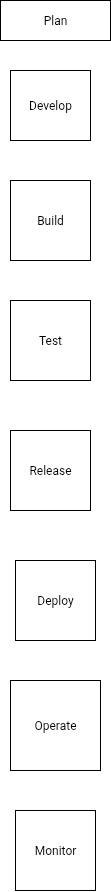

The diagram above was exported from draw.io. Its source (the exported page's mxGraphModel, read from the mxfile embedded in the PNG):
<mxGraphModel dx="231" dy="861" grid="1" gridSize="10" guides="1" tooltips="1" connect="1" arrows="1" fold="1" page="1" pageScale="1" pageWidth="827" pageHeight="1169" math="0" shadow="0">
  <root>
    <mxCell id="0" />
    <mxCell id="1" parent="0" />
    <mxCell id="o6AcYGmSMoLKnq0H6vu7-1" value="Develop" style="rounded=0;whiteSpace=wrap;html=1;" parent="1" vertex="1">
      <mxGeometry x="250" y="150" width="80" height="70" as="geometry" />
    </mxCell>
    <mxCell id="nxTmkWvl7TEgcsvP0JEY-1" value="Plan" style="rounded=0;whiteSpace=wrap;html=1;" parent="1" vertex="1">
      <mxGeometry x="240" y="80" width="110" height="40" as="geometry" />
    </mxCell>
    <mxCell id="nxTmkWvl7TEgcsvP0JEY-3" value="Build" style="whiteSpace=wrap;html=1;aspect=fixed;" parent="1" vertex="1">
      <mxGeometry x="250" y="260" width="80" height="80" as="geometry" />
    </mxCell>
    <mxCell id="nxTmkWvl7TEgcsvP0JEY-6" value="Test" style="whiteSpace=wrap;html=1;aspect=fixed;" parent="1" vertex="1">
      <mxGeometry x="250" y="380" width="80" height="80" as="geometry" />
    </mxCell>
    <mxCell id="nxTmkWvl7TEgcsvP0JEY-7" value="Release" style="whiteSpace=wrap;html=1;aspect=fixed;" parent="1" vertex="1">
      <mxGeometry x="250" y="510" width="80" height="80" as="geometry" />
    </mxCell>
    <mxCell id="nxTmkWvl7TEgcsvP0JEY-8" value="" style="whiteSpace=wrap;html=1;aspect=fixed;" parent="1" vertex="1">
      <mxGeometry x="250" y="510" width="80" height="80" as="geometry" />
    </mxCell>
    <mxCell id="nxTmkWvl7TEgcsvP0JEY-9" value="Release" style="whiteSpace=wrap;html=1;aspect=fixed;" parent="1" vertex="1">
      <mxGeometry x="250" y="510" width="80" height="80" as="geometry" />
    </mxCell>
    <mxCell id="nxTmkWvl7TEgcsvP0JEY-10" value="Operate" style="whiteSpace=wrap;html=1;aspect=fixed;" parent="1" vertex="1">
      <mxGeometry x="250" y="760" width="90" height="90" as="geometry" />
    </mxCell>
    <mxCell id="nxTmkWvl7TEgcsvP0JEY-11" value="Deploy" style="whiteSpace=wrap;html=1;aspect=fixed;" parent="1" vertex="1">
      <mxGeometry x="255" y="640" width="80" height="80" as="geometry" />
    </mxCell>
    <mxCell id="nxTmkWvl7TEgcsvP0JEY-12" value="Monitor" style="whiteSpace=wrap;html=1;aspect=fixed;" parent="1" vertex="1">
      <mxGeometry x="255" y="890" width="80" height="80" as="geometry" />
    </mxCell>
  </root>
</mxGraphModel>